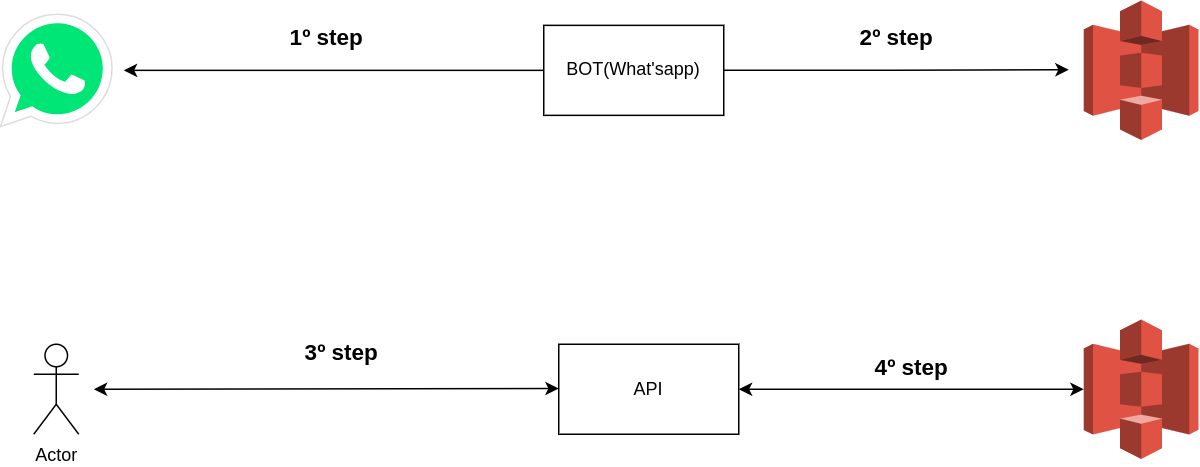

The diagram above was exported from draw.io. Its source (the exported page's mxGraphModel, read from the mxfile embedded in the PNG):
<mxGraphModel dx="806" dy="397" grid="1" gridSize="10" guides="1" tooltips="1" connect="1" arrows="1" fold="1" page="1" pageScale="1" pageWidth="827" pageHeight="1169" math="0" shadow="0">
  <root>
    <mxCell id="0" />
    <mxCell id="1" parent="0" />
    <mxCell id="BC-XkAIowMTAdyYihFa3-2" value="Actor" style="shape=umlActor;verticalLabelPosition=bottom;verticalAlign=top;html=1;outlineConnect=0;" parent="1" vertex="1">
      <mxGeometry x="120" y="250" width="30" height="60" as="geometry" />
    </mxCell>
    <mxCell id="BC-XkAIowMTAdyYihFa3-3" value="API" style="rounded=0;whiteSpace=wrap;html=1;" parent="1" vertex="1">
      <mxGeometry x="470" y="250" width="120" height="60" as="geometry" />
    </mxCell>
    <mxCell id="BC-XkAIowMTAdyYihFa3-8" value="&lt;b&gt;&lt;font style=&quot;font-size: 15px;&quot;&gt;1º step&lt;/font&gt;&lt;/b&gt;" style="text;html=1;align=center;verticalAlign=middle;resizable=0;points=[];autosize=1;strokeColor=none;fillColor=none;" parent="1" vertex="1">
      <mxGeometry x="280" y="30" width="70" height="30" as="geometry" />
    </mxCell>
    <mxCell id="BC-XkAIowMTAdyYihFa3-9" value="&lt;b&gt;&lt;font style=&quot;font-size: 15px;&quot;&gt;2º step&lt;/font&gt;&lt;/b&gt;" style="text;html=1;align=center;verticalAlign=middle;resizable=0;points=[];autosize=1;strokeColor=none;fillColor=none;" parent="1" vertex="1">
      <mxGeometry x="660" y="30" width="70" height="30" as="geometry" />
    </mxCell>
    <mxCell id="BC-XkAIowMTAdyYihFa3-27" value="" style="outlineConnect=0;dashed=0;verticalLabelPosition=bottom;verticalAlign=top;align=center;html=1;shape=mxgraph.aws3.s3;fillColor=#E05243;gradientColor=none;" parent="1" vertex="1">
      <mxGeometry x="820" y="233.5" width="76.5" height="93" as="geometry" />
    </mxCell>
    <mxCell id="BC-XkAIowMTAdyYihFa3-28" value="" style="dashed=0;outlineConnect=0;html=1;align=center;labelPosition=center;verticalLabelPosition=bottom;verticalAlign=top;shape=mxgraph.weblogos.whatsapp;fillColor=#00E676;strokeColor=#dddddd" parent="1" vertex="1">
      <mxGeometry x="97.80000000000001" y="30" width="74.4" height="74.8" as="geometry" />
    </mxCell>
    <mxCell id="BC-XkAIowMTAdyYihFa3-30" style="edgeStyle=orthogonalEdgeStyle;rounded=0;orthogonalLoop=1;jettySize=auto;html=1;" parent="1" source="BC-XkAIowMTAdyYihFa3-29" edge="1">
      <mxGeometry relative="1" as="geometry">
        <mxPoint x="180" y="67.39999999999998" as="targetPoint" />
      </mxGeometry>
    </mxCell>
    <mxCell id="BC-XkAIowMTAdyYihFa3-32" style="edgeStyle=orthogonalEdgeStyle;rounded=0;orthogonalLoop=1;jettySize=auto;html=1;exitX=1;exitY=0.5;exitDx=0;exitDy=0;" parent="1" source="BC-XkAIowMTAdyYihFa3-29" edge="1">
      <mxGeometry relative="1" as="geometry">
        <mxPoint x="810" y="67" as="targetPoint" />
      </mxGeometry>
    </mxCell>
    <mxCell id="BC-XkAIowMTAdyYihFa3-29" value="BOT(What'sapp)" style="rounded=0;whiteSpace=wrap;html=1;" parent="1" vertex="1">
      <mxGeometry x="460" y="37.4" width="120" height="60" as="geometry" />
    </mxCell>
    <mxCell id="BC-XkAIowMTAdyYihFa3-31" value="" style="outlineConnect=0;dashed=0;verticalLabelPosition=bottom;verticalAlign=top;align=center;html=1;shape=mxgraph.aws3.s3;fillColor=#E05243;gradientColor=none;" parent="1" vertex="1">
      <mxGeometry x="820" y="20.900000000000006" width="76.5" height="93" as="geometry" />
    </mxCell>
    <mxCell id="BC-XkAIowMTAdyYihFa3-33" value="&lt;b&gt;&lt;font style=&quot;font-size: 15px;&quot;&gt;3º step&lt;/font&gt;&lt;/b&gt;" style="text;html=1;align=center;verticalAlign=middle;resizable=0;points=[];autosize=1;strokeColor=none;fillColor=none;" parent="1" vertex="1">
      <mxGeometry x="290" y="240" width="70" height="30" as="geometry" />
    </mxCell>
    <mxCell id="BC-XkAIowMTAdyYihFa3-34" value="&lt;b&gt;&lt;font style=&quot;font-size: 15px;&quot;&gt;4º step&lt;/font&gt;&lt;/b&gt;" style="text;html=1;align=center;verticalAlign=middle;resizable=0;points=[];autosize=1;strokeColor=none;fillColor=none;" parent="1" vertex="1">
      <mxGeometry x="670" y="250" width="70" height="30" as="geometry" />
    </mxCell>
    <mxCell id="BC-XkAIowMTAdyYihFa3-35" value="" style="endArrow=classic;startArrow=classic;html=1;rounded=0;entryX=0;entryY=0.5;entryDx=0;entryDy=0;entryPerimeter=0;exitX=1;exitY=0.5;exitDx=0;exitDy=0;" parent="1" source="BC-XkAIowMTAdyYihFa3-3" target="BC-XkAIowMTAdyYihFa3-27" edge="1">
      <mxGeometry width="50" height="50" relative="1" as="geometry">
        <mxPoint x="590" y="290" as="sourcePoint" />
        <mxPoint x="640" y="240" as="targetPoint" />
      </mxGeometry>
    </mxCell>
    <mxCell id="BC-XkAIowMTAdyYihFa3-36" value="" style="endArrow=classic;startArrow=classic;html=1;rounded=0;entryX=0;entryY=0.5;entryDx=0;entryDy=0;entryPerimeter=0;" parent="1" edge="1">
      <mxGeometry width="50" height="50" relative="1" as="geometry">
        <mxPoint x="160" y="280" as="sourcePoint" />
        <mxPoint x="470" y="279.5" as="targetPoint" />
      </mxGeometry>
    </mxCell>
  </root>
</mxGraphModel>